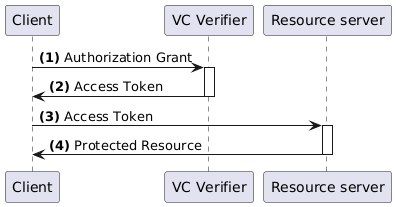

The diagram above was rendered by PlantUML. Its source (embedded in the PNG):
@startuml
participant "Client" as client
participant "VC Verifier" as verifier
participant "Resource server" as resource

client -> verifier --++: **(1)** Authorization Grant
verifier -> client --: **(2)** Access Token
client -> resource --++: **(3)** Access Token
resource -> client --: **(4)** Protected Resource
@enduml